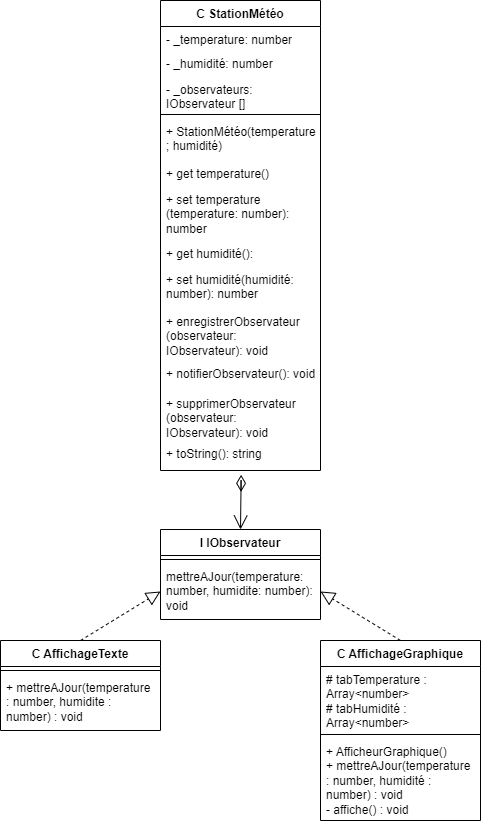

The diagram above was exported from draw.io. Its source (the exported page's mxGraphModel, read from the mxfile embedded in the PNG):
<mxGraphModel dx="1290" dy="579" grid="1" gridSize="10" guides="1" tooltips="1" connect="1" arrows="1" fold="1" page="1" pageScale="1" pageWidth="827" pageHeight="1169" math="0" shadow="0">
  <root>
    <mxCell id="0" />
    <mxCell id="1" parent="0" />
    <mxCell id="MaUDG1iLYubECmFozxPo-1" value="C StationMétéo" style="swimlane;fontStyle=1;align=center;verticalAlign=top;childLayout=stackLayout;horizontal=1;startSize=26;horizontalStack=0;resizeParent=1;resizeParentMax=0;resizeLast=0;collapsible=1;marginBottom=0;whiteSpace=wrap;html=1;" parent="1" vertex="1">
      <mxGeometry x="334" y="10" width="160" height="470" as="geometry" />
    </mxCell>
    <mxCell id="MaUDG1iLYubECmFozxPo-2" value="- _temperature: number" style="text;strokeColor=none;fillColor=none;align=left;verticalAlign=top;spacingLeft=4;spacingRight=4;overflow=hidden;rotatable=0;points=[[0,0.5],[1,0.5]];portConstraint=eastwest;whiteSpace=wrap;html=1;" parent="MaUDG1iLYubECmFozxPo-1" vertex="1">
      <mxGeometry y="26" width="160" height="24" as="geometry" />
    </mxCell>
    <mxCell id="MaUDG1iLYubECmFozxPo-7" value="- _humidité: number" style="text;strokeColor=none;fillColor=none;align=left;verticalAlign=top;spacingLeft=4;spacingRight=4;overflow=hidden;rotatable=0;points=[[0,0.5],[1,0.5]];portConstraint=eastwest;whiteSpace=wrap;html=1;" parent="MaUDG1iLYubECmFozxPo-1" vertex="1">
      <mxGeometry y="50" width="160" height="26" as="geometry" />
    </mxCell>
    <mxCell id="MaUDG1iLYubECmFozxPo-6" value="- _observateurs: IObservateur []" style="text;strokeColor=none;fillColor=none;align=left;verticalAlign=top;spacingLeft=4;spacingRight=4;overflow=hidden;rotatable=0;points=[[0,0.5],[1,0.5]];portConstraint=eastwest;whiteSpace=wrap;html=1;" parent="MaUDG1iLYubECmFozxPo-1" vertex="1">
      <mxGeometry y="76" width="160" height="34" as="geometry" />
    </mxCell>
    <mxCell id="MaUDG1iLYubECmFozxPo-3" value="" style="line;strokeWidth=1;fillColor=none;align=left;verticalAlign=middle;spacingTop=-1;spacingLeft=3;spacingRight=3;rotatable=0;labelPosition=right;points=[];portConstraint=eastwest;strokeColor=inherit;" parent="MaUDG1iLYubECmFozxPo-1" vertex="1">
      <mxGeometry y="110" width="160" height="8" as="geometry" />
    </mxCell>
    <mxCell id="MaUDG1iLYubECmFozxPo-4" value="+ StationMétéo(temperature ; humidité)&amp;nbsp;" style="text;strokeColor=none;fillColor=none;align=left;verticalAlign=top;spacingLeft=4;spacingRight=4;overflow=hidden;rotatable=0;points=[[0,0.5],[1,0.5]];portConstraint=eastwest;whiteSpace=wrap;html=1;" parent="MaUDG1iLYubECmFozxPo-1" vertex="1">
      <mxGeometry y="118" width="160" height="42" as="geometry" />
    </mxCell>
    <mxCell id="MaUDG1iLYubECmFozxPo-8" value="+ get temperature()" style="text;strokeColor=none;fillColor=none;align=left;verticalAlign=top;spacingLeft=4;spacingRight=4;overflow=hidden;rotatable=0;points=[[0,0.5],[1,0.5]];portConstraint=eastwest;whiteSpace=wrap;html=1;" parent="MaUDG1iLYubECmFozxPo-1" vertex="1">
      <mxGeometry y="160" width="160" height="26" as="geometry" />
    </mxCell>
    <mxCell id="MaUDG1iLYubECmFozxPo-5" value="+ set temperature (temperature: number): number" style="text;strokeColor=none;fillColor=none;align=left;verticalAlign=top;spacingLeft=4;spacingRight=4;overflow=hidden;rotatable=0;points=[[0,0.5],[1,0.5]];portConstraint=eastwest;whiteSpace=wrap;html=1;" parent="MaUDG1iLYubECmFozxPo-1" vertex="1">
      <mxGeometry y="186" width="160" height="54" as="geometry" />
    </mxCell>
    <mxCell id="MaUDG1iLYubECmFozxPo-9" value="+ get humidité():" style="text;strokeColor=none;fillColor=none;align=left;verticalAlign=top;spacingLeft=4;spacingRight=4;overflow=hidden;rotatable=0;points=[[0,0.5],[1,0.5]];portConstraint=eastwest;whiteSpace=wrap;html=1;" parent="MaUDG1iLYubECmFozxPo-1" vertex="1">
      <mxGeometry y="240" width="160" height="26" as="geometry" />
    </mxCell>
    <mxCell id="MaUDG1iLYubECmFozxPo-10" value="+ set humidité(humidité: number): number" style="text;strokeColor=none;fillColor=none;align=left;verticalAlign=top;spacingLeft=4;spacingRight=4;overflow=hidden;rotatable=0;points=[[0,0.5],[1,0.5]];portConstraint=eastwest;whiteSpace=wrap;html=1;" parent="MaUDG1iLYubECmFozxPo-1" vertex="1">
      <mxGeometry y="266" width="160" height="42" as="geometry" />
    </mxCell>
    <mxCell id="MaUDG1iLYubECmFozxPo-11" value="+ enregistrerObservateur (observateur: IObservateur): void" style="text;strokeColor=none;fillColor=none;align=left;verticalAlign=top;spacingLeft=4;spacingRight=4;overflow=hidden;rotatable=0;points=[[0,0.5],[1,0.5]];portConstraint=eastwest;whiteSpace=wrap;html=1;" parent="MaUDG1iLYubECmFozxPo-1" vertex="1">
      <mxGeometry y="308" width="160" height="52" as="geometry" />
    </mxCell>
    <mxCell id="MaUDG1iLYubECmFozxPo-13" value="+ notifierObservateur(): void" style="text;strokeColor=none;fillColor=none;align=left;verticalAlign=top;spacingLeft=4;spacingRight=4;overflow=hidden;rotatable=0;points=[[0,0.5],[1,0.5]];portConstraint=eastwest;whiteSpace=wrap;html=1;" parent="MaUDG1iLYubECmFozxPo-1" vertex="1">
      <mxGeometry y="360" width="160" height="30" as="geometry" />
    </mxCell>
    <mxCell id="0Zz88N23u61z1QXt_NFA-1" value="+ supprimerObservateur&lt;br&gt;(observateur: IObservateur): void" style="text;strokeColor=none;fillColor=none;align=left;verticalAlign=top;spacingLeft=4;spacingRight=4;overflow=hidden;rotatable=0;points=[[0,0.5],[1,0.5]];portConstraint=eastwest;whiteSpace=wrap;html=1;" parent="MaUDG1iLYubECmFozxPo-1" vertex="1">
      <mxGeometry y="390" width="160" height="50" as="geometry" />
    </mxCell>
    <mxCell id="MaUDG1iLYubECmFozxPo-12" value="+ toString(): string" style="text;strokeColor=none;fillColor=none;align=left;verticalAlign=top;spacingLeft=4;spacingRight=4;overflow=hidden;rotatable=0;points=[[0,0.5],[1,0.5]];portConstraint=eastwest;whiteSpace=wrap;html=1;" parent="MaUDG1iLYubECmFozxPo-1" vertex="1">
      <mxGeometry y="440" width="160" height="30" as="geometry" />
    </mxCell>
    <mxCell id="MaUDG1iLYubECmFozxPo-14" value="I IObservateur" style="swimlane;fontStyle=1;align=center;verticalAlign=top;childLayout=stackLayout;horizontal=1;startSize=26;horizontalStack=0;resizeParent=1;resizeParentMax=0;resizeLast=0;collapsible=1;marginBottom=0;whiteSpace=wrap;html=1;" parent="1" vertex="1">
      <mxGeometry x="334" y="539" width="160" height="90" as="geometry" />
    </mxCell>
    <mxCell id="MaUDG1iLYubECmFozxPo-16" value="" style="line;strokeWidth=1;fillColor=none;align=left;verticalAlign=middle;spacingTop=-1;spacingLeft=3;spacingRight=3;rotatable=0;labelPosition=right;points=[];portConstraint=eastwest;strokeColor=inherit;" parent="MaUDG1iLYubECmFozxPo-14" vertex="1">
      <mxGeometry y="26" width="160" height="8" as="geometry" />
    </mxCell>
    <mxCell id="MaUDG1iLYubECmFozxPo-17" value="mettreAJour(temperature: number, humidite: number): void" style="text;strokeColor=none;fillColor=none;align=left;verticalAlign=top;spacingLeft=4;spacingRight=4;overflow=hidden;rotatable=0;points=[[0,0.5],[1,0.5]];portConstraint=eastwest;whiteSpace=wrap;html=1;" parent="MaUDG1iLYubECmFozxPo-14" vertex="1">
      <mxGeometry y="34" width="160" height="56" as="geometry" />
    </mxCell>
    <mxCell id="MaUDG1iLYubECmFozxPo-18" value="" style="endArrow=open;html=1;endSize=12;startArrow=diamondThin;startSize=14;startFill=0;edgeStyle=orthogonalEdgeStyle;align=left;verticalAlign=bottom;rounded=0;exitX=0.504;exitY=1.144;exitDx=0;exitDy=0;exitPerimeter=0;entryX=0.5;entryY=0;entryDx=0;entryDy=0;" parent="1" source="MaUDG1iLYubECmFozxPo-12" target="MaUDG1iLYubECmFozxPo-14" edge="1">
      <mxGeometry x="-1" y="3" relative="1" as="geometry">
        <mxPoint x="400" y="690" as="sourcePoint" />
        <mxPoint x="560" y="690" as="targetPoint" />
        <Array as="points">
          <mxPoint x="414" y="490" />
          <mxPoint x="414" y="490" />
        </Array>
      </mxGeometry>
    </mxCell>
    <mxCell id="a3s26tVbCvcGk-WU_vUb-4" value="C AffichageTexte" style="swimlane;fontStyle=1;align=center;verticalAlign=top;childLayout=stackLayout;horizontal=1;startSize=26;horizontalStack=0;resizeParent=1;resizeParentMax=0;resizeLast=0;collapsible=1;marginBottom=0;whiteSpace=wrap;html=1;" parent="1" vertex="1">
      <mxGeometry x="174" y="650" width="160" height="90" as="geometry" />
    </mxCell>
    <mxCell id="a3s26tVbCvcGk-WU_vUb-5" value="" style="line;strokeWidth=1;fillColor=none;align=left;verticalAlign=middle;spacingTop=-1;spacingLeft=3;spacingRight=3;rotatable=0;labelPosition=right;points=[];portConstraint=eastwest;strokeColor=inherit;" parent="a3s26tVbCvcGk-WU_vUb-4" vertex="1">
      <mxGeometry y="26" width="160" height="8" as="geometry" />
    </mxCell>
    <mxCell id="a3s26tVbCvcGk-WU_vUb-6" value="+ mettreAJour(temperature : number, humidite : number) : void" style="text;strokeColor=none;fillColor=none;align=left;verticalAlign=top;spacingLeft=4;spacingRight=4;overflow=hidden;rotatable=0;points=[[0,0.5],[1,0.5]];portConstraint=eastwest;whiteSpace=wrap;html=1;" parent="a3s26tVbCvcGk-WU_vUb-4" vertex="1">
      <mxGeometry y="34" width="160" height="56" as="geometry" />
    </mxCell>
    <mxCell id="a3s26tVbCvcGk-WU_vUb-7" value="" style="endArrow=block;dashed=1;endFill=0;endSize=12;html=1;rounded=0;exitX=0.5;exitY=0;exitDx=0;exitDy=0;entryX=0;entryY=0.5;entryDx=0;entryDy=0;" parent="1" source="a3s26tVbCvcGk-WU_vUb-4" target="MaUDG1iLYubECmFozxPo-17" edge="1">
      <mxGeometry width="160" relative="1" as="geometry">
        <mxPoint x="200" y="580" as="sourcePoint" />
        <mxPoint x="360" y="580" as="targetPoint" />
      </mxGeometry>
    </mxCell>
    <mxCell id="a3s26tVbCvcGk-WU_vUb-8" value="" style="endArrow=block;dashed=1;endFill=0;endSize=12;html=1;rounded=0;exitX=0.5;exitY=0;exitDx=0;exitDy=0;entryX=1;entryY=0.5;entryDx=0;entryDy=0;" parent="1" target="MaUDG1iLYubECmFozxPo-17" edge="1">
      <mxGeometry width="160" relative="1" as="geometry">
        <mxPoint x="574" y="650" as="sourcePoint" />
        <mxPoint x="730" y="580" as="targetPoint" />
      </mxGeometry>
    </mxCell>
    <mxCell id="a3s26tVbCvcGk-WU_vUb-9" value="C AffichageGraphique" style="swimlane;fontStyle=1;align=center;verticalAlign=top;childLayout=stackLayout;horizontal=1;startSize=26;horizontalStack=0;resizeParent=1;resizeParentMax=0;resizeLast=0;collapsible=1;marginBottom=0;whiteSpace=wrap;html=1;" parent="1" vertex="1">
      <mxGeometry x="494" y="650" width="160" height="180" as="geometry" />
    </mxCell>
    <mxCell id="a3s26tVbCvcGk-WU_vUb-10" value="# tabTemperature : Array&amp;lt;number&amp;gt;&lt;br&gt;# tabHumidité : Array&amp;lt;number&amp;gt;" style="text;strokeColor=none;fillColor=none;align=left;verticalAlign=top;spacingLeft=4;spacingRight=4;overflow=hidden;rotatable=0;points=[[0,0.5],[1,0.5]];portConstraint=eastwest;whiteSpace=wrap;html=1;" parent="a3s26tVbCvcGk-WU_vUb-9" vertex="1">
      <mxGeometry y="26" width="160" height="64" as="geometry" />
    </mxCell>
    <mxCell id="a3s26tVbCvcGk-WU_vUb-11" value="" style="line;strokeWidth=1;fillColor=none;align=left;verticalAlign=middle;spacingTop=-1;spacingLeft=3;spacingRight=3;rotatable=0;labelPosition=right;points=[];portConstraint=eastwest;strokeColor=inherit;" parent="a3s26tVbCvcGk-WU_vUb-9" vertex="1">
      <mxGeometry y="90" width="160" height="8" as="geometry" />
    </mxCell>
    <mxCell id="a3s26tVbCvcGk-WU_vUb-12" value="+ AfficheurGraphique()&lt;br&gt;+ mettreAJour(temperature : number, humidité : number) : void&lt;br&gt;- affiche() : void" style="text;strokeColor=none;fillColor=none;align=left;verticalAlign=top;spacingLeft=4;spacingRight=4;overflow=hidden;rotatable=0;points=[[0,0.5],[1,0.5]];portConstraint=eastwest;whiteSpace=wrap;html=1;" parent="a3s26tVbCvcGk-WU_vUb-9" vertex="1">
      <mxGeometry y="98" width="160" height="82" as="geometry" />
    </mxCell>
  </root>
</mxGraphModel>